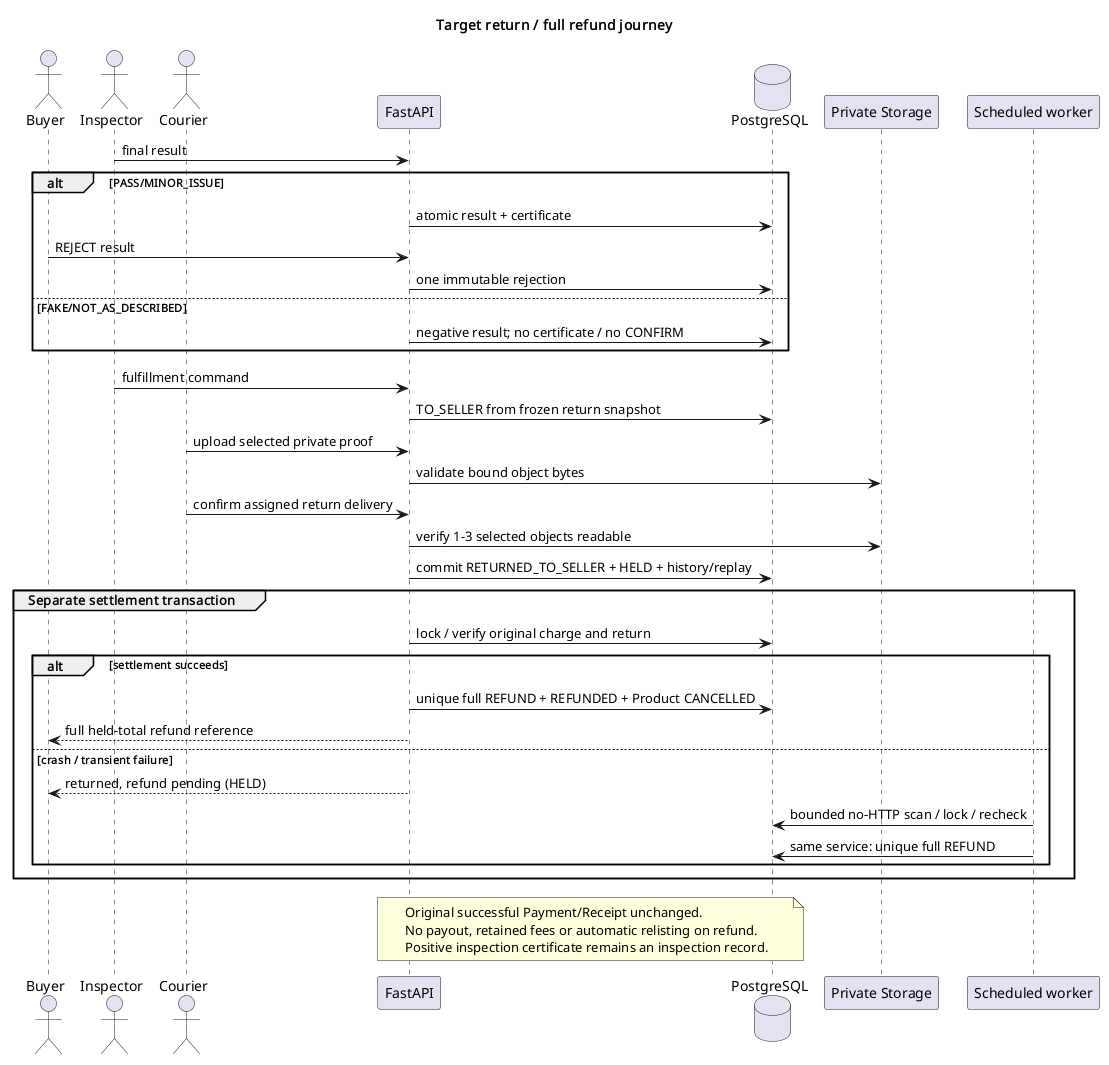

The diagram above was rendered by PlantUML. Its source (embedded in the PNG):
@startuml
title Target return / full refund journey
skinparam defaultFontName SansSerif
skinparam backgroundColor #FFFFFF
skinparam shadowing false
actor Buyer
actor Inspector
actor Courier
participant FastAPI as API
database PostgreSQL as DB
participant "Private Storage" as Storage
participant "Scheduled worker" as Worker

Inspector -> API : final result
alt PASS/MINOR_ISSUE
  API -> DB : atomic result + certificate
  Buyer -> API : REJECT result
  API -> DB : one immutable rejection
else FAKE/NOT_AS_DESCRIBED
  API -> DB : negative result; no certificate / no CONFIRM
end
Inspector -> API : fulfillment command
API -> DB : TO_SELLER from frozen return snapshot
Courier -> API : upload selected private proof
API -> Storage : validate bound object bytes
Courier -> API : confirm assigned return delivery
API -> Storage : verify 1-3 selected objects readable
API -> DB : commit RETURNED_TO_SELLER + HELD + history/replay
group Separate settlement transaction
  API -> DB : lock / verify original charge and return
  alt settlement succeeds
    API -> DB : unique full REFUND + REFUNDED + Product CANCELLED
    API --> Buyer : full held-total refund reference
  else crash / transient failure
    API --> Buyer : returned, refund pending (HELD)
    Worker -> DB : bounded no-HTTP scan / lock / recheck
    Worker -> DB : same service: unique full REFUND
  end
end
note over API,DB
  Original successful Payment/Receipt unchanged.
  No payout, retained fees or automatic relisting on refund.
  Positive inspection certificate remains an inspection record.
end note
@enduml